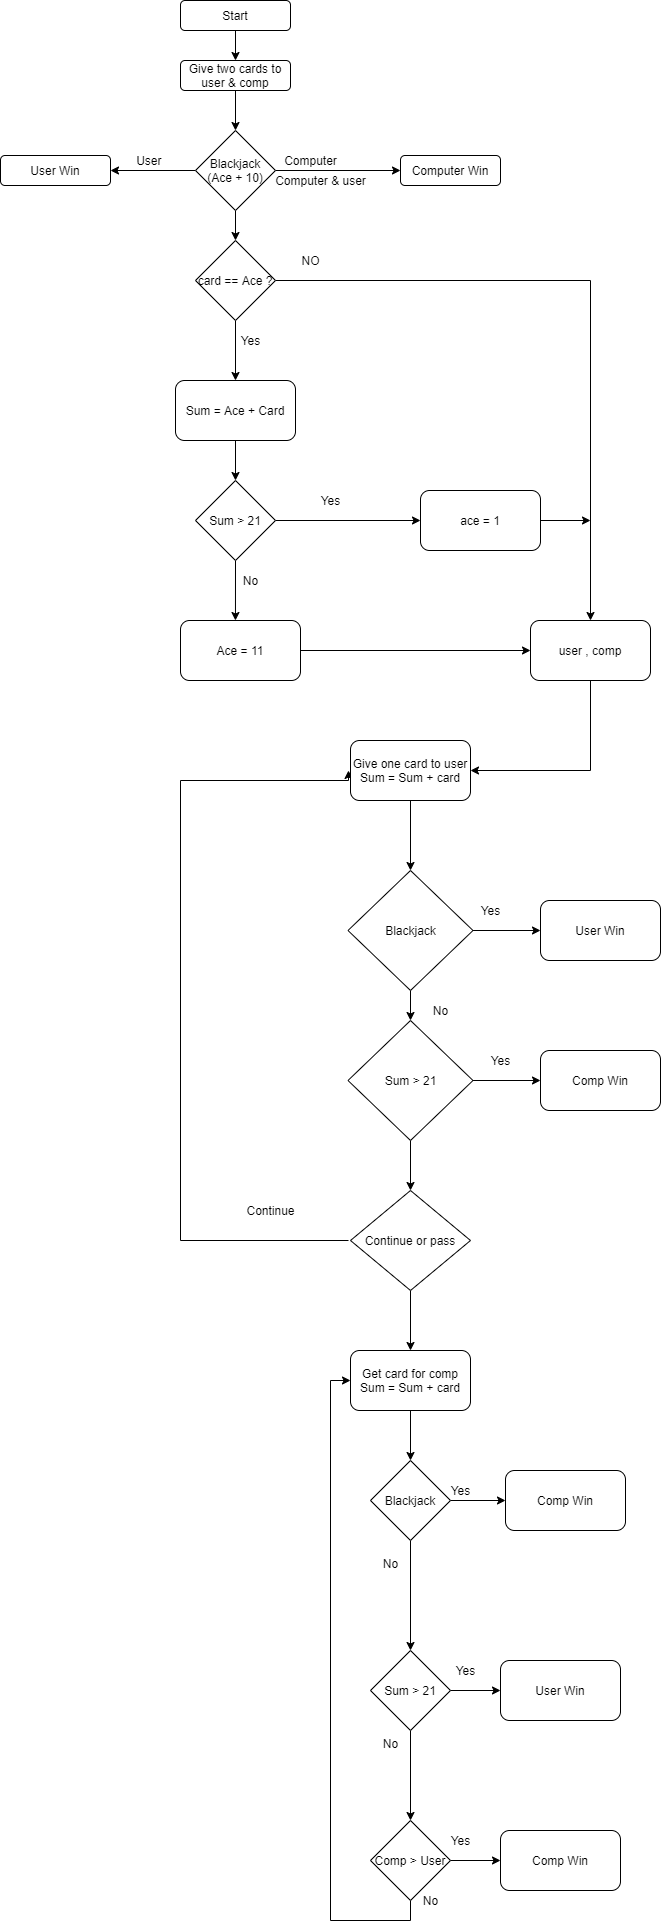

The diagram above was exported from draw.io. Its source (the exported page's mxGraphModel, read from the mxfile embedded in the PNG):
<mxGraphModel dx="1730" dy="912" grid="1" gridSize="10" guides="1" tooltips="1" connect="1" arrows="1" fold="1" page="1" pageScale="1" pageWidth="850" pageHeight="1100" math="0" shadow="0">
  <root>
    <mxCell id="0" />
    <mxCell id="1" parent="0" />
    <mxCell id="L_BAowPWWaqN8bMLv6f5-5" style="edgeStyle=orthogonalEdgeStyle;rounded=0;orthogonalLoop=1;jettySize=auto;html=1;exitX=0.5;exitY=1;exitDx=0;exitDy=0;" edge="1" parent="1" source="L_BAowPWWaqN8bMLv6f5-1" target="L_BAowPWWaqN8bMLv6f5-2">
      <mxGeometry relative="1" as="geometry" />
    </mxCell>
    <mxCell id="L_BAowPWWaqN8bMLv6f5-1" value="Start" style="rounded=1;whiteSpace=wrap;html=1;" vertex="1" parent="1">
      <mxGeometry x="330" y="50" width="110" height="30" as="geometry" />
    </mxCell>
    <mxCell id="L_BAowPWWaqN8bMLv6f5-2" value="Give two cards to user &amp;amp; comp" style="rounded=1;whiteSpace=wrap;html=1;" vertex="1" parent="1">
      <mxGeometry x="330" y="110" width="110" height="30" as="geometry" />
    </mxCell>
    <mxCell id="L_BAowPWWaqN8bMLv6f5-7" style="edgeStyle=orthogonalEdgeStyle;rounded=0;orthogonalLoop=1;jettySize=auto;html=1;exitX=1;exitY=0.5;exitDx=0;exitDy=0;entryX=0;entryY=0.5;entryDx=0;entryDy=0;" edge="1" parent="1" source="L_BAowPWWaqN8bMLv6f5-3" target="L_BAowPWWaqN8bMLv6f5-6">
      <mxGeometry relative="1" as="geometry" />
    </mxCell>
    <mxCell id="L_BAowPWWaqN8bMLv6f5-10" style="edgeStyle=orthogonalEdgeStyle;rounded=0;orthogonalLoop=1;jettySize=auto;html=1;exitX=0;exitY=0.5;exitDx=0;exitDy=0;entryX=1;entryY=0.5;entryDx=0;entryDy=0;" edge="1" parent="1" source="L_BAowPWWaqN8bMLv6f5-3" target="L_BAowPWWaqN8bMLv6f5-9">
      <mxGeometry relative="1" as="geometry" />
    </mxCell>
    <mxCell id="L_BAowPWWaqN8bMLv6f5-25" style="edgeStyle=orthogonalEdgeStyle;rounded=0;orthogonalLoop=1;jettySize=auto;html=1;exitX=0.5;exitY=1;exitDx=0;exitDy=0;entryX=0.5;entryY=0;entryDx=0;entryDy=0;" edge="1" parent="1" source="L_BAowPWWaqN8bMLv6f5-3" target="L_BAowPWWaqN8bMLv6f5-22">
      <mxGeometry relative="1" as="geometry" />
    </mxCell>
    <mxCell id="L_BAowPWWaqN8bMLv6f5-3" value="Blackjack (Ace + 10)" style="rhombus;whiteSpace=wrap;html=1;" vertex="1" parent="1">
      <mxGeometry x="345" y="180" width="80" height="80" as="geometry" />
    </mxCell>
    <mxCell id="L_BAowPWWaqN8bMLv6f5-4" value="" style="edgeStyle=orthogonalEdgeStyle;rounded=0;orthogonalLoop=1;jettySize=auto;html=1;" edge="1" parent="1" source="L_BAowPWWaqN8bMLv6f5-2" target="L_BAowPWWaqN8bMLv6f5-3">
      <mxGeometry relative="1" as="geometry" />
    </mxCell>
    <mxCell id="L_BAowPWWaqN8bMLv6f5-6" value="Computer Win" style="rounded=1;whiteSpace=wrap;html=1;" vertex="1" parent="1">
      <mxGeometry x="550" y="205" width="100" height="30" as="geometry" />
    </mxCell>
    <mxCell id="L_BAowPWWaqN8bMLv6f5-9" value="User Win" style="rounded=1;whiteSpace=wrap;html=1;" vertex="1" parent="1">
      <mxGeometry x="150" y="205" width="110" height="30" as="geometry" />
    </mxCell>
    <mxCell id="L_BAowPWWaqN8bMLv6f5-11" value="User&amp;nbsp;" style="text;html=1;align=center;verticalAlign=middle;resizable=0;points=[];autosize=1;strokeColor=none;" vertex="1" parent="1">
      <mxGeometry x="280" y="200" width="40" height="20" as="geometry" />
    </mxCell>
    <mxCell id="L_BAowPWWaqN8bMLv6f5-12" value="Computer" style="text;html=1;align=center;verticalAlign=middle;resizable=0;points=[];autosize=1;strokeColor=none;" vertex="1" parent="1">
      <mxGeometry x="425" y="200" width="70" height="20" as="geometry" />
    </mxCell>
    <mxCell id="L_BAowPWWaqN8bMLv6f5-17" value="Computer &amp;amp; user" style="text;html=1;align=center;verticalAlign=middle;resizable=0;points=[];autosize=1;strokeColor=none;" vertex="1" parent="1">
      <mxGeometry x="415" y="220" width="110" height="20" as="geometry" />
    </mxCell>
    <mxCell id="L_BAowPWWaqN8bMLv6f5-48" style="edgeStyle=orthogonalEdgeStyle;rounded=0;orthogonalLoop=1;jettySize=auto;html=1;" edge="1" parent="1">
      <mxGeometry relative="1" as="geometry">
        <mxPoint x="498" y="820" as="targetPoint" />
        <mxPoint x="498" y="1290" as="sourcePoint" />
        <Array as="points">
          <mxPoint x="330" y="1290" />
          <mxPoint x="330" y="830" />
          <mxPoint x="498" y="830" />
        </Array>
      </mxGeometry>
    </mxCell>
    <mxCell id="L_BAowPWWaqN8bMLv6f5-53" style="edgeStyle=orthogonalEdgeStyle;rounded=0;orthogonalLoop=1;jettySize=auto;html=1;exitX=1;exitY=0.5;exitDx=0;exitDy=0;entryX=0;entryY=0.5;entryDx=0;entryDy=0;" edge="1" parent="1" source="L_BAowPWWaqN8bMLv6f5-18" target="L_BAowPWWaqN8bMLv6f5-51">
      <mxGeometry relative="1" as="geometry" />
    </mxCell>
    <mxCell id="L_BAowPWWaqN8bMLv6f5-57" style="edgeStyle=orthogonalEdgeStyle;rounded=0;orthogonalLoop=1;jettySize=auto;html=1;exitX=0.5;exitY=1;exitDx=0;exitDy=0;" edge="1" parent="1" source="L_BAowPWWaqN8bMLv6f5-18" target="L_BAowPWWaqN8bMLv6f5-50">
      <mxGeometry relative="1" as="geometry" />
    </mxCell>
    <mxCell id="L_BAowPWWaqN8bMLv6f5-18" value="Blackjack" style="rhombus;whiteSpace=wrap;html=1;" vertex="1" parent="1">
      <mxGeometry x="497.5" y="920" width="125" height="120" as="geometry" />
    </mxCell>
    <mxCell id="L_BAowPWWaqN8bMLv6f5-38" style="edgeStyle=orthogonalEdgeStyle;rounded=0;orthogonalLoop=1;jettySize=auto;html=1;exitX=1;exitY=0.5;exitDx=0;exitDy=0;" edge="1" parent="1" source="L_BAowPWWaqN8bMLv6f5-20">
      <mxGeometry relative="1" as="geometry">
        <mxPoint x="740" y="570" as="targetPoint" />
      </mxGeometry>
    </mxCell>
    <mxCell id="L_BAowPWWaqN8bMLv6f5-20" value="ace = 1" style="rounded=1;whiteSpace=wrap;html=1;" vertex="1" parent="1">
      <mxGeometry x="570" y="540" width="120" height="60" as="geometry" />
    </mxCell>
    <mxCell id="L_BAowPWWaqN8bMLv6f5-27" style="edgeStyle=orthogonalEdgeStyle;rounded=0;orthogonalLoop=1;jettySize=auto;html=1;exitX=0.5;exitY=1;exitDx=0;exitDy=0;" edge="1" parent="1" source="L_BAowPWWaqN8bMLv6f5-21" target="L_BAowPWWaqN8bMLv6f5-23">
      <mxGeometry relative="1" as="geometry" />
    </mxCell>
    <mxCell id="L_BAowPWWaqN8bMLv6f5-21" value="&lt;span&gt;Sum = Ace + Card&lt;/span&gt;" style="rounded=1;whiteSpace=wrap;html=1;" vertex="1" parent="1">
      <mxGeometry x="325" y="430" width="120" height="60" as="geometry" />
    </mxCell>
    <mxCell id="L_BAowPWWaqN8bMLv6f5-26" style="edgeStyle=orthogonalEdgeStyle;rounded=0;orthogonalLoop=1;jettySize=auto;html=1;exitX=0.5;exitY=1;exitDx=0;exitDy=0;entryX=0.5;entryY=0;entryDx=0;entryDy=0;" edge="1" parent="1" source="L_BAowPWWaqN8bMLv6f5-22" target="L_BAowPWWaqN8bMLv6f5-21">
      <mxGeometry relative="1" as="geometry" />
    </mxCell>
    <mxCell id="L_BAowPWWaqN8bMLv6f5-36" style="edgeStyle=orthogonalEdgeStyle;rounded=0;orthogonalLoop=1;jettySize=auto;html=1;exitX=1;exitY=0.5;exitDx=0;exitDy=0;" edge="1" parent="1" source="L_BAowPWWaqN8bMLv6f5-22" target="L_BAowPWWaqN8bMLv6f5-35">
      <mxGeometry relative="1" as="geometry">
        <mxPoint x="740" y="330" as="targetPoint" />
        <Array as="points">
          <mxPoint x="740" y="330" />
        </Array>
      </mxGeometry>
    </mxCell>
    <mxCell id="L_BAowPWWaqN8bMLv6f5-22" value="&lt;span&gt;card == Ace ?&lt;/span&gt;" style="rhombus;whiteSpace=wrap;html=1;" vertex="1" parent="1">
      <mxGeometry x="345" y="290" width="80" height="80" as="geometry" />
    </mxCell>
    <mxCell id="L_BAowPWWaqN8bMLv6f5-30" style="edgeStyle=orthogonalEdgeStyle;rounded=0;orthogonalLoop=1;jettySize=auto;html=1;exitX=0.5;exitY=1;exitDx=0;exitDy=0;entryX=0.5;entryY=0;entryDx=0;entryDy=0;" edge="1" parent="1" source="L_BAowPWWaqN8bMLv6f5-23" target="L_BAowPWWaqN8bMLv6f5-24">
      <mxGeometry relative="1" as="geometry" />
    </mxCell>
    <mxCell id="L_BAowPWWaqN8bMLv6f5-31" style="edgeStyle=orthogonalEdgeStyle;rounded=0;orthogonalLoop=1;jettySize=auto;html=1;exitX=1;exitY=0.5;exitDx=0;exitDy=0;" edge="1" parent="1" source="L_BAowPWWaqN8bMLv6f5-23" target="L_BAowPWWaqN8bMLv6f5-20">
      <mxGeometry relative="1" as="geometry" />
    </mxCell>
    <mxCell id="L_BAowPWWaqN8bMLv6f5-23" value="Sum &amp;gt; 21" style="rhombus;whiteSpace=wrap;html=1;" vertex="1" parent="1">
      <mxGeometry x="345" y="530" width="80" height="80" as="geometry" />
    </mxCell>
    <mxCell id="L_BAowPWWaqN8bMLv6f5-39" style="edgeStyle=orthogonalEdgeStyle;rounded=0;orthogonalLoop=1;jettySize=auto;html=1;exitX=1;exitY=0.5;exitDx=0;exitDy=0;" edge="1" parent="1" source="L_BAowPWWaqN8bMLv6f5-24" target="L_BAowPWWaqN8bMLv6f5-35">
      <mxGeometry relative="1" as="geometry" />
    </mxCell>
    <mxCell id="L_BAowPWWaqN8bMLv6f5-24" value="Ace = 11" style="rounded=1;whiteSpace=wrap;html=1;" vertex="1" parent="1">
      <mxGeometry x="330" y="670" width="120" height="60" as="geometry" />
    </mxCell>
    <mxCell id="L_BAowPWWaqN8bMLv6f5-28" value="Yes" style="text;html=1;align=center;verticalAlign=middle;resizable=0;points=[];autosize=1;strokeColor=none;" vertex="1" parent="1">
      <mxGeometry x="385" y="380" width="30" height="20" as="geometry" />
    </mxCell>
    <mxCell id="L_BAowPWWaqN8bMLv6f5-33" value="Yes" style="text;html=1;align=center;verticalAlign=middle;resizable=0;points=[];autosize=1;strokeColor=none;" vertex="1" parent="1">
      <mxGeometry x="465" y="540" width="30" height="20" as="geometry" />
    </mxCell>
    <mxCell id="L_BAowPWWaqN8bMLv6f5-34" value="No" style="text;html=1;align=center;verticalAlign=middle;resizable=0;points=[];autosize=1;strokeColor=none;" vertex="1" parent="1">
      <mxGeometry x="385" y="620" width="30" height="20" as="geometry" />
    </mxCell>
    <mxCell id="L_BAowPWWaqN8bMLv6f5-45" style="edgeStyle=orthogonalEdgeStyle;rounded=0;orthogonalLoop=1;jettySize=auto;html=1;exitX=0.5;exitY=1;exitDx=0;exitDy=0;entryX=1;entryY=0.5;entryDx=0;entryDy=0;" edge="1" parent="1" source="L_BAowPWWaqN8bMLv6f5-35" target="L_BAowPWWaqN8bMLv6f5-44">
      <mxGeometry relative="1" as="geometry">
        <mxPoint x="630" y="830" as="targetPoint" />
        <Array as="points">
          <mxPoint x="740" y="820" />
        </Array>
      </mxGeometry>
    </mxCell>
    <mxCell id="L_BAowPWWaqN8bMLv6f5-35" value="user , comp" style="rounded=1;whiteSpace=wrap;html=1;" vertex="1" parent="1">
      <mxGeometry x="680" y="670" width="120" height="60" as="geometry" />
    </mxCell>
    <mxCell id="L_BAowPWWaqN8bMLv6f5-37" value="NO" style="text;html=1;align=center;verticalAlign=middle;resizable=0;points=[];autosize=1;strokeColor=none;" vertex="1" parent="1">
      <mxGeometry x="445" y="300" width="30" height="20" as="geometry" />
    </mxCell>
    <mxCell id="L_BAowPWWaqN8bMLv6f5-47" style="edgeStyle=orthogonalEdgeStyle;rounded=0;orthogonalLoop=1;jettySize=auto;html=1;exitX=0.5;exitY=1;exitDx=0;exitDy=0;entryX=0.5;entryY=0;entryDx=0;entryDy=0;" edge="1" parent="1" source="L_BAowPWWaqN8bMLv6f5-44" target="L_BAowPWWaqN8bMLv6f5-18">
      <mxGeometry relative="1" as="geometry" />
    </mxCell>
    <mxCell id="L_BAowPWWaqN8bMLv6f5-44" value="Give one card to user&lt;br&gt;Sum = Sum + card" style="rounded=1;whiteSpace=wrap;html=1;" vertex="1" parent="1">
      <mxGeometry x="500" y="790" width="120" height="60" as="geometry" />
    </mxCell>
    <mxCell id="L_BAowPWWaqN8bMLv6f5-49" value="Continue" style="text;html=1;align=center;verticalAlign=middle;resizable=0;points=[];autosize=1;strokeColor=none;" vertex="1" parent="1">
      <mxGeometry x="390" y="1250" width="60" height="20" as="geometry" />
    </mxCell>
    <mxCell id="L_BAowPWWaqN8bMLv6f5-55" style="edgeStyle=orthogonalEdgeStyle;rounded=0;orthogonalLoop=1;jettySize=auto;html=1;exitX=1;exitY=0.5;exitDx=0;exitDy=0;entryX=0;entryY=0.5;entryDx=0;entryDy=0;" edge="1" parent="1" source="L_BAowPWWaqN8bMLv6f5-50" target="L_BAowPWWaqN8bMLv6f5-52">
      <mxGeometry relative="1" as="geometry" />
    </mxCell>
    <mxCell id="L_BAowPWWaqN8bMLv6f5-59" style="edgeStyle=orthogonalEdgeStyle;rounded=0;orthogonalLoop=1;jettySize=auto;html=1;exitX=0.5;exitY=1;exitDx=0;exitDy=0;entryX=0.5;entryY=0;entryDx=0;entryDy=0;" edge="1" parent="1" source="L_BAowPWWaqN8bMLv6f5-50" target="L_BAowPWWaqN8bMLv6f5-60">
      <mxGeometry relative="1" as="geometry">
        <mxPoint x="560" y="1230" as="targetPoint" />
      </mxGeometry>
    </mxCell>
    <mxCell id="L_BAowPWWaqN8bMLv6f5-50" value="Sum &amp;gt; 21" style="rhombus;whiteSpace=wrap;html=1;" vertex="1" parent="1">
      <mxGeometry x="497.5" y="1070" width="125" height="120" as="geometry" />
    </mxCell>
    <mxCell id="L_BAowPWWaqN8bMLv6f5-51" value="User Win" style="rounded=1;whiteSpace=wrap;html=1;" vertex="1" parent="1">
      <mxGeometry x="690" y="950" width="120" height="60" as="geometry" />
    </mxCell>
    <mxCell id="L_BAowPWWaqN8bMLv6f5-52" value="Comp Win" style="rounded=1;whiteSpace=wrap;html=1;" vertex="1" parent="1">
      <mxGeometry x="690" y="1100" width="120" height="60" as="geometry" />
    </mxCell>
    <mxCell id="L_BAowPWWaqN8bMLv6f5-54" value="Yes" style="text;html=1;align=center;verticalAlign=middle;resizable=0;points=[];autosize=1;strokeColor=none;" vertex="1" parent="1">
      <mxGeometry x="625" y="950" width="30" height="20" as="geometry" />
    </mxCell>
    <mxCell id="L_BAowPWWaqN8bMLv6f5-56" value="Yes" style="text;html=1;align=center;verticalAlign=middle;resizable=0;points=[];autosize=1;strokeColor=none;" vertex="1" parent="1">
      <mxGeometry x="635" y="1100" width="30" height="20" as="geometry" />
    </mxCell>
    <mxCell id="L_BAowPWWaqN8bMLv6f5-58" value="No" style="text;html=1;align=center;verticalAlign=middle;resizable=0;points=[];autosize=1;strokeColor=none;" vertex="1" parent="1">
      <mxGeometry x="575" y="1050" width="30" height="20" as="geometry" />
    </mxCell>
    <mxCell id="L_BAowPWWaqN8bMLv6f5-94" style="edgeStyle=orthogonalEdgeStyle;rounded=0;orthogonalLoop=1;jettySize=auto;html=1;exitX=0.5;exitY=1;exitDx=0;exitDy=0;entryX=0.5;entryY=0;entryDx=0;entryDy=0;" edge="1" parent="1" source="L_BAowPWWaqN8bMLv6f5-60" target="L_BAowPWWaqN8bMLv6f5-62">
      <mxGeometry relative="1" as="geometry" />
    </mxCell>
    <mxCell id="L_BAowPWWaqN8bMLv6f5-60" value="Continue or pass" style="rhombus;whiteSpace=wrap;html=1;" vertex="1" parent="1">
      <mxGeometry x="500" y="1240" width="120" height="100" as="geometry" />
    </mxCell>
    <mxCell id="L_BAowPWWaqN8bMLv6f5-101" style="edgeStyle=orthogonalEdgeStyle;rounded=0;orthogonalLoop=1;jettySize=auto;html=1;exitX=0.5;exitY=1;exitDx=0;exitDy=0;entryX=0.5;entryY=0;entryDx=0;entryDy=0;" edge="1" parent="1" source="L_BAowPWWaqN8bMLv6f5-62" target="L_BAowPWWaqN8bMLv6f5-95">
      <mxGeometry relative="1" as="geometry" />
    </mxCell>
    <mxCell id="L_BAowPWWaqN8bMLv6f5-62" value="Get card for comp&lt;br&gt;Sum = Sum + card" style="rounded=1;whiteSpace=wrap;html=1;" vertex="1" parent="1">
      <mxGeometry x="500" y="1400" width="120" height="60" as="geometry" />
    </mxCell>
    <mxCell id="L_BAowPWWaqN8bMLv6f5-98" style="edgeStyle=orthogonalEdgeStyle;rounded=0;orthogonalLoop=1;jettySize=auto;html=1;exitX=0.5;exitY=1;exitDx=0;exitDy=0;" edge="1" parent="1" source="L_BAowPWWaqN8bMLv6f5-95" target="L_BAowPWWaqN8bMLv6f5-96">
      <mxGeometry relative="1" as="geometry" />
    </mxCell>
    <mxCell id="L_BAowPWWaqN8bMLv6f5-104" style="edgeStyle=orthogonalEdgeStyle;rounded=0;orthogonalLoop=1;jettySize=auto;html=1;exitX=1;exitY=0.5;exitDx=0;exitDy=0;entryX=0;entryY=0.5;entryDx=0;entryDy=0;" edge="1" parent="1" source="L_BAowPWWaqN8bMLv6f5-95" target="L_BAowPWWaqN8bMLv6f5-102">
      <mxGeometry relative="1" as="geometry">
        <mxPoint x="650" y="1550" as="targetPoint" />
      </mxGeometry>
    </mxCell>
    <mxCell id="L_BAowPWWaqN8bMLv6f5-95" value="Blackjack" style="rhombus;whiteSpace=wrap;html=1;" vertex="1" parent="1">
      <mxGeometry x="520" y="1510" width="80" height="80" as="geometry" />
    </mxCell>
    <mxCell id="L_BAowPWWaqN8bMLv6f5-99" style="edgeStyle=orthogonalEdgeStyle;rounded=0;orthogonalLoop=1;jettySize=auto;html=1;exitX=0.5;exitY=1;exitDx=0;exitDy=0;entryX=0.5;entryY=0;entryDx=0;entryDy=0;" edge="1" parent="1" source="L_BAowPWWaqN8bMLv6f5-96" target="L_BAowPWWaqN8bMLv6f5-97">
      <mxGeometry relative="1" as="geometry" />
    </mxCell>
    <mxCell id="L_BAowPWWaqN8bMLv6f5-105" style="edgeStyle=orthogonalEdgeStyle;rounded=0;orthogonalLoop=1;jettySize=auto;html=1;exitX=1;exitY=0.5;exitDx=0;exitDy=0;entryX=0;entryY=0.5;entryDx=0;entryDy=0;" edge="1" parent="1" source="L_BAowPWWaqN8bMLv6f5-96" target="L_BAowPWWaqN8bMLv6f5-103">
      <mxGeometry relative="1" as="geometry" />
    </mxCell>
    <mxCell id="L_BAowPWWaqN8bMLv6f5-96" value="Sum &amp;gt; 21" style="rhombus;whiteSpace=wrap;html=1;" vertex="1" parent="1">
      <mxGeometry x="520" y="1700" width="80" height="80" as="geometry" />
    </mxCell>
    <mxCell id="L_BAowPWWaqN8bMLv6f5-100" style="edgeStyle=orthogonalEdgeStyle;rounded=0;orthogonalLoop=1;jettySize=auto;html=1;exitX=0.5;exitY=1;exitDx=0;exitDy=0;entryX=0;entryY=0.5;entryDx=0;entryDy=0;" edge="1" parent="1" source="L_BAowPWWaqN8bMLv6f5-97" target="L_BAowPWWaqN8bMLv6f5-62">
      <mxGeometry relative="1" as="geometry">
        <mxPoint x="330" y="1800" as="targetPoint" />
      </mxGeometry>
    </mxCell>
    <mxCell id="L_BAowPWWaqN8bMLv6f5-113" style="edgeStyle=orthogonalEdgeStyle;rounded=0;orthogonalLoop=1;jettySize=auto;html=1;exitX=1;exitY=0.5;exitDx=0;exitDy=0;entryX=0;entryY=0.5;entryDx=0;entryDy=0;" edge="1" parent="1" source="L_BAowPWWaqN8bMLv6f5-97" target="L_BAowPWWaqN8bMLv6f5-112">
      <mxGeometry relative="1" as="geometry" />
    </mxCell>
    <mxCell id="L_BAowPWWaqN8bMLv6f5-97" value="Comp &amp;gt; User" style="rhombus;whiteSpace=wrap;html=1;" vertex="1" parent="1">
      <mxGeometry x="520" y="1870" width="80" height="80" as="geometry" />
    </mxCell>
    <mxCell id="L_BAowPWWaqN8bMLv6f5-102" value="Comp Win" style="rounded=1;whiteSpace=wrap;html=1;" vertex="1" parent="1">
      <mxGeometry x="655" y="1520" width="120" height="60" as="geometry" />
    </mxCell>
    <mxCell id="L_BAowPWWaqN8bMLv6f5-103" value="User Win" style="rounded=1;whiteSpace=wrap;html=1;" vertex="1" parent="1">
      <mxGeometry x="650" y="1710" width="120" height="60" as="geometry" />
    </mxCell>
    <mxCell id="L_BAowPWWaqN8bMLv6f5-108" value="Yes" style="text;html=1;align=center;verticalAlign=middle;resizable=0;points=[];autosize=1;strokeColor=none;" vertex="1" parent="1">
      <mxGeometry x="595" y="1530" width="30" height="20" as="geometry" />
    </mxCell>
    <mxCell id="L_BAowPWWaqN8bMLv6f5-109" value="Yes" style="text;html=1;align=center;verticalAlign=middle;resizable=0;points=[];autosize=1;strokeColor=none;" vertex="1" parent="1">
      <mxGeometry x="600" y="1710" width="30" height="20" as="geometry" />
    </mxCell>
    <mxCell id="L_BAowPWWaqN8bMLv6f5-110" value="No&lt;span style=&quot;color: rgba(0 , 0 , 0 , 0) ; font-family: monospace ; font-size: 0px&quot;&gt;%3CmxGraphModel%3E%3Croot%3E%3CmxCell%20id%3D%220%22%2F%3E%3CmxCell%20id%3D%221%22%20parent%3D%220%22%2F%3E%3CmxCell%20id%3D%222%22%20value%3D%22Yes%22%20style%3D%22text%3Bhtml%3D1%3Balign%3Dcenter%3BverticalAlign%3Dmiddle%3Bresizable%3D0%3Bpoints%3D%5B%5D%3Bautosize%3D1%3BstrokeColor%3Dnone%3B%22%20vertex%3D%221%22%20parent%3D%221%22%3E%3CmxGeometry%20x%3D%22595%22%20y%3D%221530%22%20width%3D%2230%22%20height%3D%2220%22%20as%3D%22geometry%22%2F%3E%3C%2FmxCell%3E%3C%2Froot%3E%3C%2FmxGraphModel%3E&lt;/span&gt;&lt;br&gt;&lt;span style=&quot;color: rgba(0 , 0 , 0 , 0) ; font-family: monospace ; font-size: 0px&quot;&gt;%3CmxGraphModel%3E%3Croot%3E%3CmxCell%20id%3D%220%22%2F%3E%3CmxCell%20id%3D%221%22%20parent%3D%220%22%2F%3E%3CmxCell%20id%3D%222%22%20value%3D%22Yes%22%20style%3D%22text%3Bhtml%3D1%3Balign%3Dcenter%3BverticalAlign%3Dmiddle%3Bresizable%3D0%3Bpoints%3D%5B%5D%3Bautosize%3D1%3BstrokeColor%3Dnone%3B%22%20vertex%3D%221%22%20parent%3D%221%22%3E%3CmxGeometry%20x%3D%22595%22%20y%3D%221530%22%20width%3D%2230%22%20height%3D%2220%22%20as%3D%22geometry%22%2F%3E%3C%2FmxCell%3E%3C%2Froot%3E%3C%2FmxGraphModel%3E&lt;/span&gt;" style="text;html=1;align=center;verticalAlign=middle;resizable=0;points=[];autosize=1;strokeColor=none;" vertex="1" parent="1">
      <mxGeometry x="525" y="1600" width="30" height="40" as="geometry" />
    </mxCell>
    <mxCell id="L_BAowPWWaqN8bMLv6f5-111" value="No&lt;span style=&quot;color: rgba(0 , 0 , 0 , 0) ; font-family: monospace ; font-size: 0px&quot;&gt;%3CmxGraphModel%3E%3Croot%3E%3CmxCell%20id%3D%220%22%2F%3E%3CmxCell%20id%3D%221%22%20parent%3D%220%22%2F%3E%3CmxCell%20id%3D%222%22%20value%3D%22Yes%22%20style%3D%22text%3Bhtml%3D1%3Balign%3Dcenter%3BverticalAlign%3Dmiddle%3Bresizable%3D0%3Bpoints%3D%5B%5D%3Bautosize%3D1%3BstrokeColor%3Dnone%3B%22%20vertex%3D%221%22%20parent%3D%221%22%3E%3CmxGeometry%20x%3D%22595%22%20y%3D%221530%22%20width%3D%2230%22%20height%3D%2220%22%20as%3D%22geometry%22%2F%3E%3C%2FmxCell%3E%3C%2Froot%3E%3C%2FmxGraphModel%3E&lt;/span&gt;&lt;br&gt;&lt;span style=&quot;color: rgba(0 , 0 , 0 , 0) ; font-family: monospace ; font-size: 0px&quot;&gt;%3CmxGraphModel%3E%3Croot%3E%3CmxCell%20id%3D%220%22%2F%3E%3CmxCell%20id%3D%221%22%20parent%3D%220%22%2F%3E%3CmxCell%20id%3D%222%22%20value%3D%22Yes%22%20style%3D%22text%3Bhtml%3D1%3Balign%3Dcenter%3BverticalAlign%3Dmiddle%3Bresizable%3D0%3Bpoints%3D%5B%5D%3Bautosize%3D1%3BstrokeColor%3Dnone%3B%22%20vertex%3D%221%22%20parent%3D%221%22%3E%3CmxGeometry%20x%3D%22595%22%20y%3D%221530%22%20width%3D%2230%22%20height%3D%2220%22%20as%3D%22geometry%22%2F%3E%3C%2FmxCell%3E%3C%2Froot%3E%3C%2FmxGraphModel%3E&lt;/span&gt;" style="text;html=1;align=center;verticalAlign=middle;resizable=0;points=[];autosize=1;strokeColor=none;" vertex="1" parent="1">
      <mxGeometry x="525" y="1780" width="30" height="40" as="geometry" />
    </mxCell>
    <mxCell id="L_BAowPWWaqN8bMLv6f5-112" value="Comp Win" style="rounded=1;whiteSpace=wrap;html=1;" vertex="1" parent="1">
      <mxGeometry x="650" y="1880" width="120" height="60" as="geometry" />
    </mxCell>
    <mxCell id="L_BAowPWWaqN8bMLv6f5-114" value="Yes" style="text;html=1;align=center;verticalAlign=middle;resizable=0;points=[];autosize=1;strokeColor=none;" vertex="1" parent="1">
      <mxGeometry x="595" y="1880" width="30" height="20" as="geometry" />
    </mxCell>
    <mxCell id="L_BAowPWWaqN8bMLv6f5-116" value="No" style="text;html=1;align=center;verticalAlign=middle;resizable=0;points=[];autosize=1;strokeColor=none;" vertex="1" parent="1">
      <mxGeometry x="565" y="1940" width="30" height="20" as="geometry" />
    </mxCell>
  </root>
</mxGraphModel>